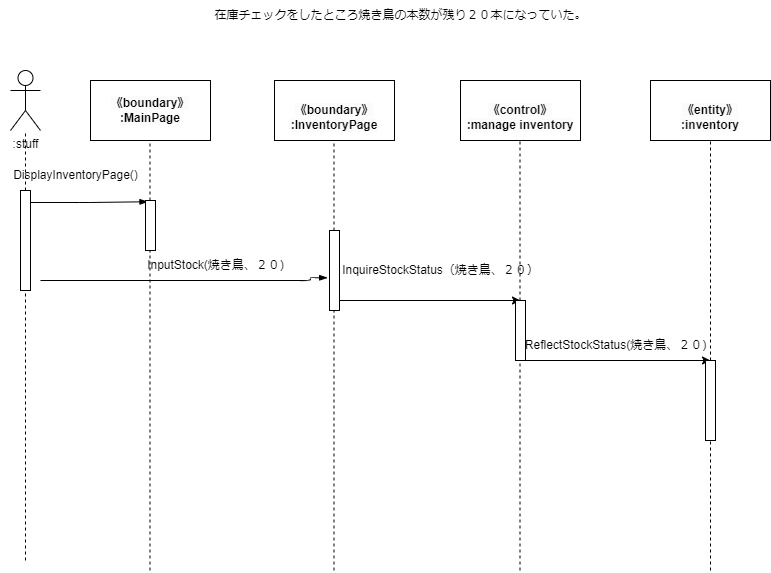

The diagram above was exported from draw.io. Its source (the exported page's mxGraphModel, read from the mxfile embedded in the PNG):
<mxGraphModel dx="612" dy="732" grid="1" gridSize="10" guides="1" tooltips="1" connect="1" arrows="1" fold="1" page="1" pageScale="1" pageWidth="827" pageHeight="1169" math="0" shadow="0">
  <root>
    <mxCell id="0" />
    <mxCell id="1" parent="0" />
    <mxCell id="2" value=":stuff" style="shape=umlActor;verticalLabelPosition=bottom;verticalAlign=top;html=1;outlineConnect=0;" parent="1" vertex="1">
      <mxGeometry x="30" y="110" width="30" height="60" as="geometry" />
    </mxCell>
    <mxCell id="5" value="&lt;span style=&quot;color: rgb(0, 0, 0); font-family: Helvetica; font-size: 12px; font-style: normal; font-variant-ligatures: normal; font-variant-caps: normal; font-weight: 700; letter-spacing: normal; orphans: 2; text-align: center; text-indent: 0px; text-transform: none; widows: 2; word-spacing: 0px; -webkit-text-stroke-width: 0px; background-color: rgb(251, 251, 251); text-decoration-thickness: initial; text-decoration-style: initial; text-decoration-color: initial; float: none; display: inline !important;&quot;&gt;《boundary》&lt;/span&gt;&lt;br style=&quot;border-color: var(--border-color); color: rgb(0, 0, 0); font-family: Helvetica; font-size: 12px; font-style: normal; font-variant-ligatures: normal; font-variant-caps: normal; font-weight: 700; letter-spacing: normal; orphans: 2; text-align: center; text-indent: 0px; text-transform: none; widows: 2; word-spacing: 0px; -webkit-text-stroke-width: 0px; background-color: rgb(251, 251, 251); text-decoration-thickness: initial; text-decoration-style: initial; text-decoration-color: initial;&quot;&gt;&lt;span style=&quot;color: rgb(0, 0, 0); font-family: Helvetica; font-size: 12px; font-style: normal; font-variant-ligatures: normal; font-variant-caps: normal; font-weight: 700; letter-spacing: normal; orphans: 2; text-align: center; text-indent: 0px; text-transform: none; widows: 2; word-spacing: 0px; -webkit-text-stroke-width: 0px; background-color: rgb(251, 251, 251); text-decoration-thickness: initial; text-decoration-style: initial; text-decoration-color: initial; float: none; display: inline !important;&quot;&gt;:MainPage&lt;/span&gt;" style="rounded=0;whiteSpace=wrap;html=1;" parent="1" vertex="1">
      <mxGeometry x="110" y="120" width="120" height="60" as="geometry" />
    </mxCell>
    <mxCell id="6" value="&lt;br&gt;&lt;span style=&quot;color: rgb(0, 0, 0); font-family: Helvetica; font-size: 12px; font-style: normal; font-variant-ligatures: normal; font-variant-caps: normal; font-weight: 700; letter-spacing: normal; orphans: 2; text-align: center; text-indent: 0px; text-transform: none; widows: 2; word-spacing: 0px; -webkit-text-stroke-width: 0px; background-color: rgb(251, 251, 251); text-decoration-thickness: initial; text-decoration-style: initial; text-decoration-color: initial; float: none; display: inline !important;&quot;&gt;《boundary》&lt;/span&gt;&lt;br style=&quot;border-color: var(--border-color); color: rgb(0, 0, 0); font-family: Helvetica; font-size: 12px; font-style: normal; font-variant-ligatures: normal; font-variant-caps: normal; font-weight: 700; letter-spacing: normal; orphans: 2; text-align: center; text-indent: 0px; text-transform: none; widows: 2; word-spacing: 0px; -webkit-text-stroke-width: 0px; background-color: rgb(251, 251, 251); text-decoration-thickness: initial; text-decoration-style: initial; text-decoration-color: initial;&quot;&gt;&lt;span style=&quot;color: rgb(0, 0, 0); font-family: Helvetica; font-size: 12px; font-style: normal; font-variant-ligatures: normal; font-variant-caps: normal; font-weight: 700; letter-spacing: normal; orphans: 2; text-align: center; text-indent: 0px; text-transform: none; widows: 2; word-spacing: 0px; -webkit-text-stroke-width: 0px; background-color: rgb(251, 251, 251); text-decoration-thickness: initial; text-decoration-style: initial; text-decoration-color: initial; float: none; display: inline !important;&quot;&gt;:InventoryPage&lt;/span&gt;" style="rounded=0;whiteSpace=wrap;html=1;" parent="1" vertex="1">
      <mxGeometry x="294" y="120" width="120" height="60" as="geometry" />
    </mxCell>
    <mxCell id="10" value="&lt;br&gt;&lt;span style=&quot;color: rgb(0, 0, 0); font-family: Helvetica; font-size: 12px; font-style: normal; font-variant-ligatures: normal; font-variant-caps: normal; font-weight: 700; letter-spacing: normal; orphans: 2; text-align: center; text-indent: 0px; text-transform: none; widows: 2; word-spacing: 0px; -webkit-text-stroke-width: 0px; background-color: rgb(251, 251, 251); text-decoration-thickness: initial; text-decoration-style: initial; text-decoration-color: initial; float: none; display: inline !important;&quot;&gt;《control》&lt;/span&gt;&lt;br style=&quot;border-color: var(--border-color); color: rgb(0, 0, 0); font-family: Helvetica; font-size: 12px; font-style: normal; font-variant-ligatures: normal; font-variant-caps: normal; font-weight: 700; letter-spacing: normal; orphans: 2; text-align: center; text-indent: 0px; text-transform: none; widows: 2; word-spacing: 0px; -webkit-text-stroke-width: 0px; background-color: rgb(251, 251, 251); text-decoration-thickness: initial; text-decoration-style: initial; text-decoration-color: initial;&quot;&gt;&lt;span style=&quot;color: rgb(0, 0, 0); font-family: Helvetica; font-size: 12px; font-style: normal; font-variant-ligatures: normal; font-variant-caps: normal; font-weight: 700; letter-spacing: normal; orphans: 2; text-align: center; text-indent: 0px; text-transform: none; widows: 2; word-spacing: 0px; -webkit-text-stroke-width: 0px; background-color: rgb(251, 251, 251); text-decoration-thickness: initial; text-decoration-style: initial; text-decoration-color: initial; float: none; display: inline !important;&quot;&gt;:manage inventory&lt;/span&gt;&lt;br&gt;" style="rounded=0;whiteSpace=wrap;html=1;" parent="1" vertex="1">
      <mxGeometry x="480" y="120" width="120" height="60" as="geometry" />
    </mxCell>
    <mxCell id="11" value="&lt;br&gt;&lt;span style=&quot;color: rgb(0, 0, 0); font-family: Helvetica; font-size: 12px; font-style: normal; font-variant-ligatures: normal; font-variant-caps: normal; font-weight: 700; letter-spacing: normal; orphans: 2; text-align: center; text-indent: 0px; text-transform: none; widows: 2; word-spacing: 0px; -webkit-text-stroke-width: 0px; background-color: rgb(251, 251, 251); text-decoration-thickness: initial; text-decoration-style: initial; text-decoration-color: initial; float: none; display: inline !important;&quot;&gt;《entity》&lt;/span&gt;&lt;br style=&quot;border-color: var(--border-color); padding: 0px; margin: 0px; color: rgb(0, 0, 0); font-family: Helvetica; font-size: 12px; font-style: normal; font-variant-ligatures: normal; font-variant-caps: normal; font-weight: 700; letter-spacing: normal; orphans: 2; text-align: center; text-indent: 0px; text-transform: none; widows: 2; word-spacing: 0px; -webkit-text-stroke-width: 0px; background-color: rgb(251, 251, 251); text-decoration-thickness: initial; text-decoration-style: initial; text-decoration-color: initial;&quot;&gt;&lt;span style=&quot;color: rgb(0, 0, 0); font-family: Helvetica; font-size: 12px; font-style: normal; font-variant-ligatures: normal; font-variant-caps: normal; font-weight: 700; letter-spacing: normal; orphans: 2; text-align: center; text-indent: 0px; text-transform: none; widows: 2; word-spacing: 0px; -webkit-text-stroke-width: 0px; background-color: rgb(251, 251, 251); text-decoration-thickness: initial; text-decoration-style: initial; text-decoration-color: initial; float: none; display: inline !important;&quot;&gt;:inventory&lt;/span&gt;&lt;br&gt;" style="rounded=0;whiteSpace=wrap;html=1;" parent="1" vertex="1">
      <mxGeometry x="670" y="120" width="120" height="60" as="geometry" />
    </mxCell>
    <mxCell id="13" value="" style="endArrow=none;dashed=1;html=1;startArrow=none;" parent="1" source="19" target="2" edge="1">
      <mxGeometry width="50" height="50" relative="1" as="geometry">
        <mxPoint x="45" y="600" as="sourcePoint" />
        <mxPoint x="70" y="250" as="targetPoint" />
      </mxGeometry>
    </mxCell>
    <mxCell id="14" value="" style="endArrow=none;dashed=1;html=1;startArrow=none;" parent="1" source="24" edge="1">
      <mxGeometry width="50" height="50" relative="1" as="geometry">
        <mxPoint x="169.5" y="610" as="sourcePoint" />
        <mxPoint x="169.5" y="180" as="targetPoint" />
      </mxGeometry>
    </mxCell>
    <mxCell id="15" value="" style="endArrow=none;dashed=1;html=1;startArrow=none;" parent="1" source="36" edge="1">
      <mxGeometry width="50" height="50" relative="1" as="geometry">
        <mxPoint x="730" y="610" as="sourcePoint" />
        <mxPoint x="730" y="180" as="targetPoint" />
      </mxGeometry>
    </mxCell>
    <mxCell id="16" value="" style="endArrow=none;dashed=1;html=1;startArrow=none;" parent="1" source="32" edge="1">
      <mxGeometry width="50" height="50" relative="1" as="geometry">
        <mxPoint x="539.5" y="610" as="sourcePoint" />
        <mxPoint x="539.5" y="180" as="targetPoint" />
      </mxGeometry>
    </mxCell>
    <mxCell id="17" value="" style="endArrow=none;dashed=1;html=1;startArrow=none;" parent="1" source="28" edge="1">
      <mxGeometry width="50" height="50" relative="1" as="geometry">
        <mxPoint x="353.5" y="610" as="sourcePoint" />
        <mxPoint x="353.5" y="180" as="targetPoint" />
      </mxGeometry>
    </mxCell>
    <mxCell id="18" value="在庫チェックをしたところ焼き鳥の本数が残り２０本になっていた。" style="text;html=1;align=center;verticalAlign=middle;resizable=0;points=[];autosize=1;strokeColor=none;fillColor=none;" parent="1" vertex="1">
      <mxGeometry x="220" y="40" width="400" height="30" as="geometry" />
    </mxCell>
    <mxCell id="20" value="" style="endArrow=none;dashed=1;html=1;" parent="1" target="19" edge="1">
      <mxGeometry width="50" height="50" relative="1" as="geometry">
        <mxPoint x="45" y="600" as="sourcePoint" />
        <mxPoint x="45" y="170" as="targetPoint" />
      </mxGeometry>
    </mxCell>
    <mxCell id="19" value="" style="html=1;points=[];perimeter=orthogonalPerimeter;" parent="1" vertex="1">
      <mxGeometry x="40" y="230" width="10" height="100" as="geometry" />
    </mxCell>
    <mxCell id="22" value="" style="edgeStyle=elbowEdgeStyle;fontSize=12;html=1;endArrow=blockThin;endFill=1;entryX=0.245;entryY=0.025;entryDx=0;entryDy=0;entryPerimeter=0;" parent="1" target="24" edge="1">
      <mxGeometry width="160" relative="1" as="geometry">
        <mxPoint x="50" y="242" as="sourcePoint" />
        <mxPoint x="150" y="240" as="targetPoint" />
      </mxGeometry>
    </mxCell>
    <mxCell id="23" value="DisplayInventoryPage()" style="text;html=1;align=center;verticalAlign=middle;resizable=0;points=[];autosize=1;strokeColor=none;fillColor=none;" parent="1" vertex="1">
      <mxGeometry x="20" y="200" width="150" height="30" as="geometry" />
    </mxCell>
    <mxCell id="25" value="" style="endArrow=none;dashed=1;html=1;" parent="1" target="24" edge="1">
      <mxGeometry width="50" height="50" relative="1" as="geometry">
        <mxPoint x="169.5" y="610" as="sourcePoint" />
        <mxPoint x="169.5" y="180" as="targetPoint" />
      </mxGeometry>
    </mxCell>
    <mxCell id="24" value="" style="html=1;points=[];perimeter=orthogonalPerimeter;" parent="1" vertex="1">
      <mxGeometry x="165" y="240" width="10" height="50" as="geometry" />
    </mxCell>
    <mxCell id="29" value="" style="endArrow=none;dashed=1;html=1;" parent="1" target="28" edge="1">
      <mxGeometry width="50" height="50" relative="1" as="geometry">
        <mxPoint x="353.5" y="610" as="sourcePoint" />
        <mxPoint x="353.5" y="180" as="targetPoint" />
      </mxGeometry>
    </mxCell>
    <mxCell id="40" style="edgeStyle=none;html=1;" parent="1" source="28" edge="1">
      <mxGeometry relative="1" as="geometry">
        <mxPoint x="540" y="340" as="targetPoint" />
      </mxGeometry>
    </mxCell>
    <mxCell id="28" value="" style="html=1;points=[];perimeter=orthogonalPerimeter;" parent="1" vertex="1">
      <mxGeometry x="349" y="270" width="10" height="80" as="geometry" />
    </mxCell>
    <mxCell id="30" value="" style="edgeStyle=elbowEdgeStyle;fontSize=12;html=1;endArrow=blockThin;endFill=1;entryX=-0.189;entryY=0.591;entryDx=0;entryDy=0;entryPerimeter=0;" parent="1" target="28" edge="1">
      <mxGeometry width="160" relative="1" as="geometry">
        <mxPoint x="60" y="320" as="sourcePoint" />
        <mxPoint x="530" y="320" as="targetPoint" />
        <Array as="points">
          <mxPoint x="330" y="350" />
        </Array>
      </mxGeometry>
    </mxCell>
    <mxCell id="31" value="InputStock(焼き鳥、２０)" style="text;html=1;align=center;verticalAlign=middle;resizable=0;points=[];autosize=1;strokeColor=none;fillColor=none;" parent="1" vertex="1">
      <mxGeometry x="155" y="290" width="160" height="30" as="geometry" />
    </mxCell>
    <mxCell id="33" value="" style="endArrow=none;dashed=1;html=1;" parent="1" target="32" edge="1">
      <mxGeometry width="50" height="50" relative="1" as="geometry">
        <mxPoint x="539.5" y="610" as="sourcePoint" />
        <mxPoint x="539.5" y="180" as="targetPoint" />
      </mxGeometry>
    </mxCell>
    <mxCell id="42" style="edgeStyle=none;html=1;" parent="1" source="32" edge="1">
      <mxGeometry relative="1" as="geometry">
        <mxPoint x="730" y="400" as="targetPoint" />
      </mxGeometry>
    </mxCell>
    <mxCell id="32" value="" style="html=1;points=[];perimeter=orthogonalPerimeter;" parent="1" vertex="1">
      <mxGeometry x="535" y="340" width="10" height="60" as="geometry" />
    </mxCell>
    <mxCell id="37" value="" style="endArrow=none;dashed=1;html=1;" parent="1" target="36" edge="1">
      <mxGeometry width="50" height="50" relative="1" as="geometry">
        <mxPoint x="730" y="610" as="sourcePoint" />
        <mxPoint x="730" y="180" as="targetPoint" />
      </mxGeometry>
    </mxCell>
    <mxCell id="36" value="" style="html=1;points=[];perimeter=orthogonalPerimeter;" parent="1" vertex="1">
      <mxGeometry x="725" y="400" width="10" height="80" as="geometry" />
    </mxCell>
    <mxCell id="41" value="InquireStockStatus（焼き鳥、２０）" style="text;html=1;align=center;verticalAlign=middle;resizable=0;points=[];autosize=1;strokeColor=none;fillColor=none;" parent="1" vertex="1">
      <mxGeometry x="350" y="295" width="220" height="30" as="geometry" />
    </mxCell>
    <mxCell id="43" value="&lt;span style=&quot;text-align: left;&quot;&gt;ReflectStockStatus(焼き鳥、２０)&lt;/span&gt;" style="text;html=1;align=center;verticalAlign=middle;resizable=0;points=[];autosize=1;strokeColor=none;fillColor=none;" parent="1" vertex="1">
      <mxGeometry x="535" y="370" width="200" height="30" as="geometry" />
    </mxCell>
  </root>
</mxGraphModel>